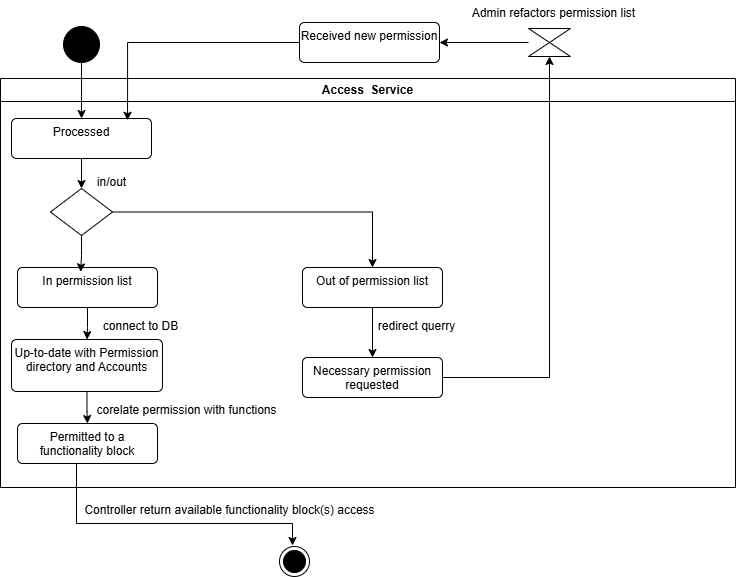

The diagram above was exported from draw.io. Its source (the exported page's mxGraphModel, read from the mxfile embedded in the PNG):
<mxGraphModel dx="875" dy="442" grid="0" gridSize="10" guides="1" tooltips="1" connect="1" arrows="1" fold="1" page="1" pageScale="1" pageWidth="850" pageHeight="1100" math="0" shadow="0">
  <root>
    <mxCell id="0" />
    <mxCell id="1" parent="0" />
    <mxCell id="fssvt8sju8sdzBLgPYYQ-1" value="Access&amp;nbsp; Service" style="swimlane;whiteSpace=wrap;html=1;" vertex="1" parent="1">
      <mxGeometry x="64" y="82" width="735" height="409" as="geometry" />
    </mxCell>
    <mxCell id="fssvt8sju8sdzBLgPYYQ-7" style="edgeStyle=orthogonalEdgeStyle;rounded=0;orthogonalLoop=1;jettySize=auto;html=1;" edge="1" parent="fssvt8sju8sdzBLgPYYQ-1" source="fssvt8sju8sdzBLgPYYQ-4" target="fssvt8sju8sdzBLgPYYQ-6">
      <mxGeometry relative="1" as="geometry" />
    </mxCell>
    <mxCell id="fssvt8sju8sdzBLgPYYQ-4" value="Processed" style="html=1;align=center;verticalAlign=top;rounded=1;absoluteArcSize=1;arcSize=10;dashed=0;whiteSpace=wrap;" vertex="1" parent="fssvt8sju8sdzBLgPYYQ-1">
      <mxGeometry x="11" y="40" width="140" height="40" as="geometry" />
    </mxCell>
    <mxCell id="fssvt8sju8sdzBLgPYYQ-16" style="edgeStyle=orthogonalEdgeStyle;rounded=0;orthogonalLoop=1;jettySize=auto;html=1;entryX=0.5;entryY=0;entryDx=0;entryDy=0;" edge="1" parent="fssvt8sju8sdzBLgPYYQ-1" source="fssvt8sju8sdzBLgPYYQ-6" target="fssvt8sju8sdzBLgPYYQ-10">
      <mxGeometry relative="1" as="geometry" />
    </mxCell>
    <mxCell id="fssvt8sju8sdzBLgPYYQ-6" value="" style="rhombus;whiteSpace=wrap;html=1;" vertex="1" parent="fssvt8sju8sdzBLgPYYQ-1">
      <mxGeometry x="50" y="110" width="62" height="47" as="geometry" />
    </mxCell>
    <mxCell id="fssvt8sju8sdzBLgPYYQ-8" value="in/out" style="text;html=1;align=center;verticalAlign=middle;resizable=0;points=[];autosize=1;strokeColor=none;fillColor=none;" vertex="1" parent="fssvt8sju8sdzBLgPYYQ-1">
      <mxGeometry x="87" y="91" width="47" height="26" as="geometry" />
    </mxCell>
    <mxCell id="fssvt8sju8sdzBLgPYYQ-17" style="edgeStyle=orthogonalEdgeStyle;rounded=0;orthogonalLoop=1;jettySize=auto;html=1;" edge="1" parent="fssvt8sju8sdzBLgPYYQ-1" source="fssvt8sju8sdzBLgPYYQ-9" target="fssvt8sju8sdzBLgPYYQ-11">
      <mxGeometry relative="1" as="geometry" />
    </mxCell>
    <mxCell id="fssvt8sju8sdzBLgPYYQ-9" value="In permission list" style="html=1;align=center;verticalAlign=top;rounded=1;absoluteArcSize=1;arcSize=10;dashed=0;whiteSpace=wrap;" vertex="1" parent="fssvt8sju8sdzBLgPYYQ-1">
      <mxGeometry x="17" y="189" width="140" height="40" as="geometry" />
    </mxCell>
    <mxCell id="fssvt8sju8sdzBLgPYYQ-20" style="edgeStyle=orthogonalEdgeStyle;rounded=0;orthogonalLoop=1;jettySize=auto;html=1;entryX=0.5;entryY=0;entryDx=0;entryDy=0;" edge="1" parent="fssvt8sju8sdzBLgPYYQ-1" source="fssvt8sju8sdzBLgPYYQ-10" target="fssvt8sju8sdzBLgPYYQ-13">
      <mxGeometry relative="1" as="geometry" />
    </mxCell>
    <mxCell id="fssvt8sju8sdzBLgPYYQ-10" value="Out of permission list" style="html=1;align=center;verticalAlign=top;rounded=1;absoluteArcSize=1;arcSize=10;dashed=0;whiteSpace=wrap;" vertex="1" parent="fssvt8sju8sdzBLgPYYQ-1">
      <mxGeometry x="302" y="189" width="140" height="40" as="geometry" />
    </mxCell>
    <mxCell id="fssvt8sju8sdzBLgPYYQ-18" style="edgeStyle=orthogonalEdgeStyle;rounded=0;orthogonalLoop=1;jettySize=auto;html=1;" edge="1" parent="fssvt8sju8sdzBLgPYYQ-1" source="fssvt8sju8sdzBLgPYYQ-11" target="fssvt8sju8sdzBLgPYYQ-12">
      <mxGeometry relative="1" as="geometry" />
    </mxCell>
    <mxCell id="fssvt8sju8sdzBLgPYYQ-11" value="Up-to-date with Permission directory and Accounts" style="html=1;align=center;verticalAlign=top;rounded=1;absoluteArcSize=1;arcSize=10;dashed=0;whiteSpace=wrap;" vertex="1" parent="fssvt8sju8sdzBLgPYYQ-1">
      <mxGeometry x="11" y="261" width="151" height="52" as="geometry" />
    </mxCell>
    <mxCell id="fssvt8sju8sdzBLgPYYQ-12" value="Permitted to a functionality block" style="html=1;align=center;verticalAlign=top;rounded=1;absoluteArcSize=1;arcSize=10;dashed=0;whiteSpace=wrap;" vertex="1" parent="fssvt8sju8sdzBLgPYYQ-1">
      <mxGeometry x="17" y="345" width="140" height="40" as="geometry" />
    </mxCell>
    <mxCell id="fssvt8sju8sdzBLgPYYQ-13" value="Necessary permission requested" style="html=1;align=center;verticalAlign=top;rounded=1;absoluteArcSize=1;arcSize=10;dashed=0;whiteSpace=wrap;" vertex="1" parent="fssvt8sju8sdzBLgPYYQ-1">
      <mxGeometry x="302" y="279" width="140" height="40" as="geometry" />
    </mxCell>
    <mxCell id="fssvt8sju8sdzBLgPYYQ-15" style="edgeStyle=orthogonalEdgeStyle;rounded=0;orthogonalLoop=1;jettySize=auto;html=1;entryX=0.451;entryY=0.11;entryDx=0;entryDy=0;entryPerimeter=0;" edge="1" parent="fssvt8sju8sdzBLgPYYQ-1" source="fssvt8sju8sdzBLgPYYQ-6" target="fssvt8sju8sdzBLgPYYQ-9">
      <mxGeometry relative="1" as="geometry" />
    </mxCell>
    <mxCell id="fssvt8sju8sdzBLgPYYQ-29" value="redirect querry" style="text;html=1;align=center;verticalAlign=middle;resizable=0;points=[];autosize=1;strokeColor=none;fillColor=none;" vertex="1" parent="fssvt8sju8sdzBLgPYYQ-1">
      <mxGeometry x="368" y="235" width="95" height="26" as="geometry" />
    </mxCell>
    <mxCell id="fssvt8sju8sdzBLgPYYQ-30" value="connect to DB" style="text;html=1;align=center;verticalAlign=middle;resizable=0;points=[];autosize=1;strokeColor=none;fillColor=none;" vertex="1" parent="fssvt8sju8sdzBLgPYYQ-1">
      <mxGeometry x="93" y="235" width="93" height="26" as="geometry" />
    </mxCell>
    <mxCell id="fssvt8sju8sdzBLgPYYQ-31" value="corelate permission with functions" style="text;html=1;align=center;verticalAlign=middle;resizable=0;points=[];autosize=1;strokeColor=none;fillColor=none;" vertex="1" parent="fssvt8sju8sdzBLgPYYQ-1">
      <mxGeometry x="87" y="319" width="198" height="26" as="geometry" />
    </mxCell>
    <mxCell id="fssvt8sju8sdzBLgPYYQ-3" value="" style="ellipse;shape=doubleEllipse;html=1;dashed=0;whiteSpace=wrap;aspect=fixed;fillColor=#000000;" vertex="1" parent="1">
      <mxGeometry x="127" y="30" width="36" height="36" as="geometry" />
    </mxCell>
    <mxCell id="fssvt8sju8sdzBLgPYYQ-5" style="edgeStyle=orthogonalEdgeStyle;rounded=0;orthogonalLoop=1;jettySize=auto;html=1;entryX=0.5;entryY=0;entryDx=0;entryDy=0;" edge="1" parent="1" source="fssvt8sju8sdzBLgPYYQ-3" target="fssvt8sju8sdzBLgPYYQ-4">
      <mxGeometry relative="1" as="geometry" />
    </mxCell>
    <mxCell id="fssvt8sju8sdzBLgPYYQ-14" value="" style="ellipse;html=1;shape=endState;fillColor=strokeColor;" vertex="1" parent="1">
      <mxGeometry x="343" y="550" width="30" height="30" as="geometry" />
    </mxCell>
    <mxCell id="fssvt8sju8sdzBLgPYYQ-19" style="edgeStyle=orthogonalEdgeStyle;rounded=0;orthogonalLoop=1;jettySize=auto;html=1;" edge="1" parent="1" source="fssvt8sju8sdzBLgPYYQ-12">
      <mxGeometry relative="1" as="geometry">
        <mxPoint x="356" y="549" as="targetPoint" />
        <Array as="points">
          <mxPoint x="140" y="527" />
          <mxPoint x="356" y="527" />
        </Array>
      </mxGeometry>
    </mxCell>
    <mxCell id="fssvt8sju8sdzBLgPYYQ-21" value="Received new permission" style="html=1;align=center;verticalAlign=top;rounded=1;absoluteArcSize=1;arcSize=10;dashed=0;whiteSpace=wrap;" vertex="1" parent="1">
      <mxGeometry x="363" y="26" width="140" height="40" as="geometry" />
    </mxCell>
    <mxCell id="fssvt8sju8sdzBLgPYYQ-24" style="edgeStyle=orthogonalEdgeStyle;rounded=0;orthogonalLoop=1;jettySize=auto;html=1;entryX=1;entryY=0.5;entryDx=0;entryDy=0;" edge="1" parent="1" source="fssvt8sju8sdzBLgPYYQ-22" target="fssvt8sju8sdzBLgPYYQ-21">
      <mxGeometry relative="1" as="geometry" />
    </mxCell>
    <mxCell id="fssvt8sju8sdzBLgPYYQ-22" value="" style="shape=collate;whiteSpace=wrap;html=1;" vertex="1" parent="1">
      <mxGeometry x="592" y="32" width="42" height="28" as="geometry" />
    </mxCell>
    <mxCell id="fssvt8sju8sdzBLgPYYQ-23" style="edgeStyle=orthogonalEdgeStyle;rounded=0;orthogonalLoop=1;jettySize=auto;html=1;" edge="1" parent="1" source="fssvt8sju8sdzBLgPYYQ-13" target="fssvt8sju8sdzBLgPYYQ-22">
      <mxGeometry relative="1" as="geometry" />
    </mxCell>
    <mxCell id="fssvt8sju8sdzBLgPYYQ-25" style="edgeStyle=orthogonalEdgeStyle;rounded=0;orthogonalLoop=1;jettySize=auto;html=1;entryX=0.829;entryY=0.045;entryDx=0;entryDy=0;entryPerimeter=0;" edge="1" parent="1" source="fssvt8sju8sdzBLgPYYQ-21" target="fssvt8sju8sdzBLgPYYQ-4">
      <mxGeometry relative="1" as="geometry" />
    </mxCell>
    <mxCell id="fssvt8sju8sdzBLgPYYQ-26" value="Admin refactors permission list" style="text;html=1;align=center;verticalAlign=middle;resizable=0;points=[];autosize=1;strokeColor=none;fillColor=none;" vertex="1" parent="1">
      <mxGeometry x="527" y="4" width="181" height="26" as="geometry" />
    </mxCell>
    <mxCell id="fssvt8sju8sdzBLgPYYQ-27" value="Controller return available functionality block(s) access" style="text;html=1;align=center;verticalAlign=middle;resizable=0;points=[];autosize=1;strokeColor=none;fillColor=none;" vertex="1" parent="1">
      <mxGeometry x="139" y="501" width="308" height="26" as="geometry" />
    </mxCell>
  </root>
</mxGraphModel>